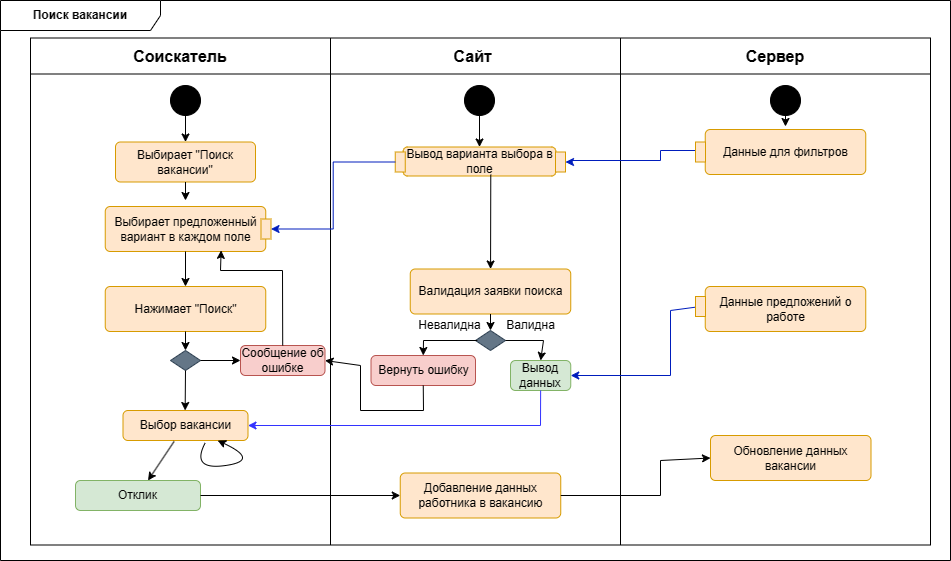

The diagram above was exported from draw.io. Its source (the exported page's mxGraphModel, read from the mxfile embedded in the PNG):
<mxGraphModel dx="1155" dy="661" grid="1" gridSize="10" guides="1" tooltips="1" connect="1" arrows="0" fold="1" page="1" pageScale="1" pageWidth="1169" pageHeight="827" math="0" shadow="0">
  <root>
    <mxCell id="0" />
    <mxCell id="1" parent="0" />
    <mxCell id="d_0-ybomqegLIX4zGUmX-1" value="&lt;b&gt;Поиск вакансии&lt;br&gt;&lt;/b&gt;" style="shape=umlFrame;whiteSpace=wrap;html=1;pointerEvents=0;recursiveResize=0;container=1;collapsible=0;width=160;movable=1;resizable=1;rotatable=1;deletable=1;editable=1;locked=0;connectable=1;" parent="1" vertex="1">
      <mxGeometry x="80" y="90" width="950" height="560" as="geometry" />
    </mxCell>
    <mxCell id="d_0-ybomqegLIX4zGUmX-2" value="" style="shape=table;startSize=0;container=1;collapsible=0;childLayout=tableLayout;fontSize=16;" parent="d_0-ybomqegLIX4zGUmX-1" vertex="1">
      <mxGeometry x="30" y="37.5" width="900" height="507" as="geometry" />
    </mxCell>
    <mxCell id="d_0-ybomqegLIX4zGUmX-3" value="" style="shape=tableRow;horizontal=0;startSize=0;swimlaneHead=0;swimlaneBody=0;strokeColor=inherit;top=0;left=0;bottom=0;right=0;collapsible=0;dropTarget=0;fillColor=none;points=[[0,0.5],[1,0.5]];portConstraint=eastwest;fontSize=16;" parent="d_0-ybomqegLIX4zGUmX-2" vertex="1">
      <mxGeometry width="900" height="36" as="geometry" />
    </mxCell>
    <mxCell id="d_0-ybomqegLIX4zGUmX-4" value="&lt;b&gt;Соискатель&lt;/b&gt;" style="shape=partialRectangle;html=1;whiteSpace=wrap;connectable=0;strokeColor=inherit;overflow=hidden;fillColor=none;top=0;left=0;bottom=0;right=0;pointerEvents=1;fontSize=16;" parent="d_0-ybomqegLIX4zGUmX-3" vertex="1">
      <mxGeometry width="300" height="36" as="geometry">
        <mxRectangle width="300" height="36" as="alternateBounds" />
      </mxGeometry>
    </mxCell>
    <mxCell id="d_0-ybomqegLIX4zGUmX-5" value="&lt;b&gt;Сайт&amp;nbsp;&lt;/b&gt;" style="shape=partialRectangle;html=1;whiteSpace=wrap;connectable=0;strokeColor=inherit;overflow=hidden;fillColor=none;top=0;left=0;bottom=0;right=0;pointerEvents=1;fontSize=16;" parent="d_0-ybomqegLIX4zGUmX-3" vertex="1">
      <mxGeometry x="300" width="290" height="36" as="geometry">
        <mxRectangle width="290" height="36" as="alternateBounds" />
      </mxGeometry>
    </mxCell>
    <mxCell id="d_0-ybomqegLIX4zGUmX-6" value="&lt;b&gt;Сервер&lt;br&gt;&lt;/b&gt;" style="shape=partialRectangle;html=1;whiteSpace=wrap;connectable=0;strokeColor=inherit;overflow=hidden;fillColor=none;top=0;left=0;bottom=0;right=0;pointerEvents=1;fontSize=16;" parent="d_0-ybomqegLIX4zGUmX-3" vertex="1">
      <mxGeometry x="590" width="310" height="36" as="geometry">
        <mxRectangle width="310" height="36" as="alternateBounds" />
      </mxGeometry>
    </mxCell>
    <mxCell id="d_0-ybomqegLIX4zGUmX-7" value="" style="shape=tableRow;horizontal=0;startSize=0;swimlaneHead=0;swimlaneBody=0;strokeColor=inherit;top=0;left=0;bottom=0;right=0;collapsible=0;dropTarget=0;fillColor=none;points=[[0,0.5],[1,0.5]];portConstraint=eastwest;fontSize=16;" parent="d_0-ybomqegLIX4zGUmX-2" vertex="1">
      <mxGeometry y="36" width="900" height="471" as="geometry" />
    </mxCell>
    <mxCell id="d_0-ybomqegLIX4zGUmX-8" value="" style="shape=partialRectangle;html=1;whiteSpace=wrap;connectable=0;strokeColor=inherit;overflow=hidden;fillColor=none;top=0;left=0;bottom=0;right=0;pointerEvents=1;fontSize=16;" parent="d_0-ybomqegLIX4zGUmX-7" vertex="1">
      <mxGeometry width="300" height="471" as="geometry">
        <mxRectangle width="300" height="471" as="alternateBounds" />
      </mxGeometry>
    </mxCell>
    <mxCell id="d_0-ybomqegLIX4zGUmX-9" value="" style="shape=partialRectangle;html=1;whiteSpace=wrap;connectable=0;strokeColor=inherit;overflow=hidden;fillColor=none;top=0;left=0;bottom=0;right=0;pointerEvents=1;fontSize=16;" parent="d_0-ybomqegLIX4zGUmX-7" vertex="1">
      <mxGeometry x="300" width="290" height="471" as="geometry">
        <mxRectangle width="290" height="471" as="alternateBounds" />
      </mxGeometry>
    </mxCell>
    <mxCell id="d_0-ybomqegLIX4zGUmX-10" value="" style="shape=partialRectangle;html=1;whiteSpace=wrap;connectable=0;strokeColor=inherit;overflow=hidden;fillColor=none;top=0;left=0;bottom=0;right=0;pointerEvents=1;fontSize=16;" parent="d_0-ybomqegLIX4zGUmX-7" vertex="1">
      <mxGeometry x="590" width="310" height="471" as="geometry">
        <mxRectangle width="310" height="471" as="alternateBounds" />
      </mxGeometry>
    </mxCell>
    <mxCell id="d_0-ybomqegLIX4zGUmX-12" value="" style="ellipse;fillColor=strokeColor;html=1;" parent="d_0-ybomqegLIX4zGUmX-1" vertex="1">
      <mxGeometry x="170" y="85" width="30" height="30" as="geometry" />
    </mxCell>
    <mxCell id="5_E8nyB5CHULtm5SXHMz-15" style="edgeStyle=orthogonalEdgeStyle;rounded=0;orthogonalLoop=1;jettySize=auto;html=1;fillColor=#0050ef;strokeColor=#001DBC;exitX=0.25;exitY=0;exitDx=0;exitDy=0;entryX=0.5;entryY=1;entryDx=0;entryDy=0;" parent="d_0-ybomqegLIX4zGUmX-1" source="_UEhfjDRlu_lLRccaWcO-8" target="d_0-ybomqegLIX4zGUmX-66" edge="1">
      <mxGeometry relative="1" as="geometry">
        <Array as="points">
          <mxPoint x="695" y="150" />
          <mxPoint x="660" y="150" />
          <mxPoint x="660" y="160" />
          <mxPoint x="570" y="160" />
          <mxPoint x="570" y="161" />
        </Array>
        <mxPoint x="570" y="170" as="targetPoint" />
      </mxGeometry>
    </mxCell>
    <mxCell id="d_0-ybomqegLIX4zGUmX-18" value="Вывод варианта выбора в поле" style="rounded=1;whiteSpace=wrap;html=1;fillColor=#ffe6cc;strokeColor=#d79b00;" parent="d_0-ybomqegLIX4zGUmX-1" vertex="1">
      <mxGeometry x="402.75" y="146.5" width="152.5" height="29" as="geometry" />
    </mxCell>
    <mxCell id="d_0-ybomqegLIX4zGUmX-66" value="" style="rounded=0;whiteSpace=wrap;html=1;fillColor=#ffe6cc;strokeColor=#d79b00;rotation=-90;" parent="d_0-ybomqegLIX4zGUmX-1" vertex="1">
      <mxGeometry x="550" y="156.5" width="20" height="10" as="geometry" />
    </mxCell>
    <mxCell id="d_0-ybomqegLIX4zGUmX-70" value="Выбирает &quot;Поиск вакансии&quot;" style="html=1;align=center;verticalAlign=middle;rounded=1;absoluteArcSize=1;arcSize=10;dashed=0;whiteSpace=wrap;fillColor=#ffe6cc;strokeColor=#d79b00;" parent="d_0-ybomqegLIX4zGUmX-1" vertex="1">
      <mxGeometry x="115" y="141.5" width="140" height="40" as="geometry" />
    </mxCell>
    <mxCell id="ib98aIDuYdYDlpaKpi3l-11" value="" style="endArrow=classic;html=1;rounded=0;exitX=0.5;exitY=1;exitDx=0;exitDy=0;" parent="d_0-ybomqegLIX4zGUmX-1" source="d_0-ybomqegLIX4zGUmX-70" edge="1">
      <mxGeometry width="50" height="50" relative="1" as="geometry">
        <mxPoint x="130" y="310" as="sourcePoint" />
        <mxPoint x="185" y="200" as="targetPoint" />
      </mxGeometry>
    </mxCell>
    <mxCell id="ib98aIDuYdYDlpaKpi3l-12" value="" style="endArrow=classic;html=1;rounded=0;exitX=0.5;exitY=1;exitDx=0;exitDy=0;entryX=0.5;entryY=0;entryDx=0;entryDy=0;" parent="d_0-ybomqegLIX4zGUmX-1" source="d_0-ybomqegLIX4zGUmX-12" target="d_0-ybomqegLIX4zGUmX-70" edge="1">
      <mxGeometry width="50" height="50" relative="1" as="geometry">
        <mxPoint x="130" y="310" as="sourcePoint" />
        <mxPoint x="180" y="260" as="targetPoint" />
      </mxGeometry>
    </mxCell>
    <mxCell id="ib98aIDuYdYDlpaKpi3l-24" value="" style="ellipse;fillColor=strokeColor;html=1;" parent="d_0-ybomqegLIX4zGUmX-1" vertex="1">
      <mxGeometry x="770" y="85" width="30" height="30" as="geometry" />
    </mxCell>
    <mxCell id="ib98aIDuYdYDlpaKpi3l-31" value="" style="endArrow=classic;html=1;rounded=0;exitX=0.5;exitY=1;exitDx=0;exitDy=0;entryX=0;entryY=0;entryDx=80;entryDy=0;entryPerimeter=0;" parent="d_0-ybomqegLIX4zGUmX-1" source="ib98aIDuYdYDlpaKpi3l-24" edge="1">
      <mxGeometry width="50" height="50" relative="1" as="geometry">
        <mxPoint x="700" y="210" as="sourcePoint" />
        <mxPoint x="785" y="125.99999999999989" as="targetPoint" />
      </mxGeometry>
    </mxCell>
    <mxCell id="_UEhfjDRlu_lLRccaWcO-5" value="Выбирает предложенный вариант в каждом поле" style="html=1;align=center;verticalAlign=middle;rounded=1;absoluteArcSize=1;arcSize=10;dashed=0;whiteSpace=wrap;fillColor=#ffe6cc;strokeColor=#d79b00;" parent="d_0-ybomqegLIX4zGUmX-1" vertex="1">
      <mxGeometry x="104.75" y="206" width="160.5" height="45" as="geometry" />
    </mxCell>
    <mxCell id="_UEhfjDRlu_lLRccaWcO-7" value="Данные для фильтров" style="html=1;align=center;verticalAlign=middle;rounded=1;absoluteArcSize=1;arcSize=10;dashed=0;whiteSpace=wrap;fillColor=#ffe6cc;strokeColor=#d79b00;" parent="d_0-ybomqegLIX4zGUmX-1" vertex="1">
      <mxGeometry x="704.75" y="129" width="160.5" height="45" as="geometry" />
    </mxCell>
    <mxCell id="_UEhfjDRlu_lLRccaWcO-8" value="" style="rounded=0;whiteSpace=wrap;html=1;fillColor=#ffe6cc;strokeColor=#d79b00;rotation=-90;" parent="d_0-ybomqegLIX4zGUmX-1" vertex="1">
      <mxGeometry x="690" y="146.5" width="20" height="10" as="geometry" />
    </mxCell>
    <mxCell id="_UEhfjDRlu_lLRccaWcO-26" value="Валидация заявки поиска" style="html=1;align=center;verticalAlign=middle;rounded=1;absoluteArcSize=1;arcSize=10;dashed=0;whiteSpace=wrap;fillColor=#ffe6cc;strokeColor=#d79b00;" parent="d_0-ybomqegLIX4zGUmX-1" vertex="1">
      <mxGeometry x="409.75" y="268.5" width="160.5" height="45" as="geometry" />
    </mxCell>
    <mxCell id="_UEhfjDRlu_lLRccaWcO-38" value="Сообщение об ошибке" style="html=1;align=center;verticalAlign=middle;rounded=1;absoluteArcSize=1;arcSize=10;dashed=0;whiteSpace=wrap;fillColor=#f8cecc;strokeColor=#b85450;" parent="d_0-ybomqegLIX4zGUmX-1" vertex="1">
      <mxGeometry x="240" y="345" width="84.5" height="30" as="geometry" />
    </mxCell>
    <mxCell id="_UEhfjDRlu_lLRccaWcO-40" value="" style="rhombus;whiteSpace=wrap;html=1;fillColor=#647687;fontColor=#ffffff;strokeColor=#314354;" parent="d_0-ybomqegLIX4zGUmX-1" vertex="1">
      <mxGeometry x="475" y="330" width="30" height="20" as="geometry" />
    </mxCell>
    <mxCell id="_UEhfjDRlu_lLRccaWcO-41" value="" style="endArrow=classic;html=1;rounded=0;exitX=0.5;exitY=1;exitDx=0;exitDy=0;" parent="d_0-ybomqegLIX4zGUmX-1" source="_UEhfjDRlu_lLRccaWcO-26" target="_UEhfjDRlu_lLRccaWcO-40" edge="1">
      <mxGeometry width="50" height="50" relative="1" as="geometry">
        <mxPoint x="490" y="320" as="sourcePoint" />
        <mxPoint x="472.3641040462427" y="381.1560693641618" as="targetPoint" />
        <Array as="points" />
      </mxGeometry>
    </mxCell>
    <mxCell id="_UEhfjDRlu_lLRccaWcO-48" value="" style="endArrow=classic;html=1;rounded=0;exitX=1;exitY=0.5;exitDx=0;exitDy=0;entryX=0.5;entryY=0;entryDx=0;entryDy=0;" parent="d_0-ybomqegLIX4zGUmX-1" source="_UEhfjDRlu_lLRccaWcO-40" target="_UEhfjDRlu_lLRccaWcO-52" edge="1">
      <mxGeometry width="50" height="50" relative="1" as="geometry">
        <mxPoint x="530" y="341" as="sourcePoint" />
        <mxPoint x="577.75" y="360" as="targetPoint" />
        <Array as="points">
          <mxPoint x="543" y="340" />
        </Array>
      </mxGeometry>
    </mxCell>
    <mxCell id="_UEhfjDRlu_lLRccaWcO-50" value="Валидна" style="text;html=1;strokeColor=none;fillColor=none;align=center;verticalAlign=middle;whiteSpace=wrap;rounded=0;" parent="d_0-ybomqegLIX4zGUmX-1" vertex="1">
      <mxGeometry x="475" y="310" width="110.5" height="30" as="geometry" />
    </mxCell>
    <mxCell id="_UEhfjDRlu_lLRccaWcO-51" value="Невалидна" style="text;html=1;strokeColor=none;fillColor=none;align=center;verticalAlign=middle;whiteSpace=wrap;rounded=0;" parent="d_0-ybomqegLIX4zGUmX-1" vertex="1">
      <mxGeometry x="394" y="310" width="110.5" height="30" as="geometry" />
    </mxCell>
    <mxCell id="_UEhfjDRlu_lLRccaWcO-52" value="Вывод данных" style="html=1;align=center;verticalAlign=middle;rounded=1;absoluteArcSize=1;arcSize=10;dashed=0;whiteSpace=wrap;fillColor=#d5e8d4;strokeColor=#82b366;" parent="d_0-ybomqegLIX4zGUmX-1" vertex="1">
      <mxGeometry x="510" y="360" width="60.25" height="30" as="geometry" />
    </mxCell>
    <mxCell id="_UEhfjDRlu_lLRccaWcO-53" value="Вернуть ошибку" style="html=1;align=center;verticalAlign=middle;rounded=1;absoluteArcSize=1;arcSize=10;dashed=0;whiteSpace=wrap;fillColor=#f8cecc;strokeColor=#b85450;" parent="d_0-ybomqegLIX4zGUmX-1" vertex="1">
      <mxGeometry x="370.5" y="355" width="104.5" height="30" as="geometry" />
    </mxCell>
    <mxCell id="_UEhfjDRlu_lLRccaWcO-54" value="" style="endArrow=classic;html=1;rounded=0;exitX=0.75;exitY=1;exitDx=0;exitDy=0;entryX=0.5;entryY=0;entryDx=0;entryDy=0;" parent="d_0-ybomqegLIX4zGUmX-1" source="_UEhfjDRlu_lLRccaWcO-51" target="_UEhfjDRlu_lLRccaWcO-53" edge="1">
      <mxGeometry width="50" height="50" relative="1" as="geometry">
        <mxPoint x="165" y="301" as="sourcePoint" />
        <mxPoint x="120" y="320" as="targetPoint" />
        <Array as="points">
          <mxPoint x="423" y="340" />
        </Array>
      </mxGeometry>
    </mxCell>
    <mxCell id="_UEhfjDRlu_lLRccaWcO-55" value="" style="endArrow=classic;html=1;rounded=0;exitX=0.5;exitY=1;exitDx=0;exitDy=0;entryX=1;entryY=0.5;entryDx=0;entryDy=0;" parent="d_0-ybomqegLIX4zGUmX-1" source="_UEhfjDRlu_lLRccaWcO-53" edge="1" target="_UEhfjDRlu_lLRccaWcO-38">
      <mxGeometry width="50" height="50" relative="1" as="geometry">
        <mxPoint x="349.5" y="420" as="sourcePoint" />
        <mxPoint x="310" y="450" as="targetPoint" />
        <Array as="points">
          <mxPoint x="423" y="410" />
          <mxPoint x="360" y="410" />
          <mxPoint x="360" y="365" />
        </Array>
      </mxGeometry>
    </mxCell>
    <mxCell id="_UEhfjDRlu_lLRccaWcO-57" style="edgeStyle=orthogonalEdgeStyle;rounded=0;orthogonalLoop=1;jettySize=auto;html=1;fillColor=#0050ef;strokeColor=#001DBC;entryX=1;entryY=0.5;entryDx=0;entryDy=0;" parent="d_0-ybomqegLIX4zGUmX-1" source="_UEhfjDRlu_lLRccaWcO-60" target="_UEhfjDRlu_lLRccaWcO-52" edge="1">
      <mxGeometry relative="1" as="geometry">
        <Array as="points">
          <mxPoint x="670" y="310" />
          <mxPoint x="670" y="375" />
        </Array>
        <mxPoint x="570" y="370" as="targetPoint" />
        <mxPoint x="582.8499999999997" y="290.91999999999996" as="sourcePoint" />
      </mxGeometry>
    </mxCell>
    <mxCell id="_UEhfjDRlu_lLRccaWcO-59" value="Данные предложений о работе" style="html=1;align=center;verticalAlign=middle;rounded=1;absoluteArcSize=1;arcSize=10;dashed=0;whiteSpace=wrap;fillColor=#ffe6cc;strokeColor=#d79b00;" parent="d_0-ybomqegLIX4zGUmX-1" vertex="1">
      <mxGeometry x="704.75" y="286" width="160.5" height="45" as="geometry" />
    </mxCell>
    <mxCell id="_UEhfjDRlu_lLRccaWcO-60" value="" style="rounded=0;whiteSpace=wrap;html=1;fillColor=#ffe6cc;strokeColor=#d79b00;rotation=-90;" parent="d_0-ybomqegLIX4zGUmX-1" vertex="1">
      <mxGeometry x="690" y="301" width="20" height="10" as="geometry" />
    </mxCell>
    <mxCell id="_UEhfjDRlu_lLRccaWcO-65" value="" style="ellipse;fillColor=strokeColor;html=1;" parent="d_0-ybomqegLIX4zGUmX-1" vertex="1">
      <mxGeometry x="464" y="85" width="30" height="30" as="geometry" />
    </mxCell>
    <mxCell id="_UEhfjDRlu_lLRccaWcO-66" value="" style="endArrow=classic;html=1;rounded=0;exitX=0.5;exitY=1;exitDx=0;exitDy=0;" parent="d_0-ybomqegLIX4zGUmX-1" source="_UEhfjDRlu_lLRccaWcO-65" target="d_0-ybomqegLIX4zGUmX-18" edge="1">
      <mxGeometry width="50" height="50" relative="1" as="geometry">
        <mxPoint x="180" y="125" as="sourcePoint" />
        <mxPoint x="180" y="149" as="targetPoint" />
      </mxGeometry>
    </mxCell>
    <mxCell id="k-nFX-xnAMlXdd6xx_5u-1" value="" style="rounded=0;whiteSpace=wrap;html=1;fillColor=#ffe6cc;strokeColor=#d79b00;rotation=-90;" vertex="1" parent="d_0-ybomqegLIX4zGUmX-1">
      <mxGeometry x="389.75" y="156.5" width="20" height="10" as="geometry" />
    </mxCell>
    <mxCell id="k-nFX-xnAMlXdd6xx_5u-3" style="edgeStyle=orthogonalEdgeStyle;rounded=0;orthogonalLoop=1;jettySize=auto;html=1;fillColor=#0050ef;strokeColor=#001DBC;exitX=0.5;exitY=0;exitDx=0;exitDy=0;entryX=0.5;entryY=1;entryDx=0;entryDy=0;" edge="1" parent="d_0-ybomqegLIX4zGUmX-1" source="k-nFX-xnAMlXdd6xx_5u-1" target="k-nFX-xnAMlXdd6xx_5u-4">
      <mxGeometry relative="1" as="geometry">
        <Array as="points" />
        <mxPoint x="263.97" y="168.52999999999997" as="targetPoint" />
        <mxPoint x="396" y="159" as="sourcePoint" />
      </mxGeometry>
    </mxCell>
    <mxCell id="k-nFX-xnAMlXdd6xx_5u-4" value="" style="rounded=0;whiteSpace=wrap;html=1;fillColor=#ffe6cc;strokeColor=#d79b00;rotation=-90;" vertex="1" parent="d_0-ybomqegLIX4zGUmX-1">
      <mxGeometry x="255.5" y="223.5" width="20" height="10" as="geometry" />
    </mxCell>
    <mxCell id="k-nFX-xnAMlXdd6xx_5u-5" value="Нажимает &quot;Поиск&quot;" style="html=1;align=center;verticalAlign=middle;rounded=1;absoluteArcSize=1;arcSize=10;dashed=0;whiteSpace=wrap;fillColor=#ffe6cc;strokeColor=#d79b00;" vertex="1" parent="d_0-ybomqegLIX4zGUmX-1">
      <mxGeometry x="104.75" y="286" width="160.5" height="45" as="geometry" />
    </mxCell>
    <mxCell id="k-nFX-xnAMlXdd6xx_5u-6" value="" style="endArrow=classic;html=1;rounded=0;exitX=0.5;exitY=1;exitDx=0;exitDy=0;" edge="1" parent="d_0-ybomqegLIX4zGUmX-1" source="_UEhfjDRlu_lLRccaWcO-5" target="k-nFX-xnAMlXdd6xx_5u-5">
      <mxGeometry width="50" height="50" relative="1" as="geometry">
        <mxPoint x="195" y="192" as="sourcePoint" />
        <mxPoint x="195" y="210" as="targetPoint" />
      </mxGeometry>
    </mxCell>
    <mxCell id="k-nFX-xnAMlXdd6xx_5u-7" value="" style="endArrow=classic;html=1;rounded=0;exitX=0.574;exitY=0.953;exitDx=0;exitDy=0;exitPerimeter=0;" edge="1" parent="d_0-ybomqegLIX4zGUmX-1" source="d_0-ybomqegLIX4zGUmX-18" target="_UEhfjDRlu_lLRccaWcO-26">
      <mxGeometry width="50" height="50" relative="1" as="geometry">
        <mxPoint x="205" y="202" as="sourcePoint" />
        <mxPoint x="205" y="220" as="targetPoint" />
      </mxGeometry>
    </mxCell>
    <mxCell id="k-nFX-xnAMlXdd6xx_5u-8" value="" style="rhombus;whiteSpace=wrap;html=1;fillColor=#647687;fontColor=#ffffff;strokeColor=#314354;" vertex="1" parent="d_0-ybomqegLIX4zGUmX-1">
      <mxGeometry x="170" y="350" width="30" height="20" as="geometry" />
    </mxCell>
    <mxCell id="k-nFX-xnAMlXdd6xx_5u-9" value="" style="endArrow=classic;html=1;rounded=0;exitX=0.5;exitY=1;exitDx=0;exitDy=0;entryX=0.5;entryY=0;entryDx=0;entryDy=0;" edge="1" parent="d_0-ybomqegLIX4zGUmX-1" source="k-nFX-xnAMlXdd6xx_5u-5" target="k-nFX-xnAMlXdd6xx_5u-8">
      <mxGeometry width="50" height="50" relative="1" as="geometry">
        <mxPoint x="195" y="261" as="sourcePoint" />
        <mxPoint x="195" y="296" as="targetPoint" />
      </mxGeometry>
    </mxCell>
    <mxCell id="k-nFX-xnAMlXdd6xx_5u-10" value="" style="endArrow=classic;html=1;rounded=0;entryX=0;entryY=0.5;entryDx=0;entryDy=0;" edge="1" parent="d_0-ybomqegLIX4zGUmX-1" target="_UEhfjDRlu_lLRccaWcO-38">
      <mxGeometry width="50" height="50" relative="1" as="geometry">
        <mxPoint x="200" y="360" as="sourcePoint" />
        <mxPoint x="205" y="306" as="targetPoint" />
      </mxGeometry>
    </mxCell>
    <mxCell id="k-nFX-xnAMlXdd6xx_5u-11" value="" style="endArrow=classic;html=1;rounded=0;entryX=0.722;entryY=0.975;entryDx=0;entryDy=0;entryPerimeter=0;" edge="1" parent="d_0-ybomqegLIX4zGUmX-1" source="_UEhfjDRlu_lLRccaWcO-38" target="_UEhfjDRlu_lLRccaWcO-5">
      <mxGeometry width="50" height="50" relative="1" as="geometry">
        <mxPoint x="300" y="310" as="sourcePoint" />
        <mxPoint x="300" y="345" as="targetPoint" />
        <Array as="points">
          <mxPoint x="282" y="270" />
          <mxPoint x="220" y="270" />
        </Array>
      </mxGeometry>
    </mxCell>
    <mxCell id="k-nFX-xnAMlXdd6xx_5u-13" value="Выбор вакансии" style="html=1;align=center;verticalAlign=middle;rounded=1;absoluteArcSize=1;arcSize=10;dashed=0;whiteSpace=wrap;fillColor=#ffe6cc;strokeColor=#d79b00;" vertex="1" parent="d_0-ybomqegLIX4zGUmX-1">
      <mxGeometry x="122.5" y="410" width="125" height="30" as="geometry" />
    </mxCell>
    <mxCell id="k-nFX-xnAMlXdd6xx_5u-12" value="" style="endArrow=classic;html=1;rounded=0;exitX=0.5;exitY=1;exitDx=0;exitDy=0;entryX=1;entryY=0.5;entryDx=0;entryDy=0;strokeColor=#3333FF;" edge="1" parent="d_0-ybomqegLIX4zGUmX-1" source="_UEhfjDRlu_lLRccaWcO-52" target="k-nFX-xnAMlXdd6xx_5u-13">
      <mxGeometry width="50" height="50" relative="1" as="geometry">
        <mxPoint x="225" y="291" as="sourcePoint" />
        <mxPoint x="225" y="326" as="targetPoint" />
        <Array as="points">
          <mxPoint x="540" y="425" />
        </Array>
      </mxGeometry>
    </mxCell>
    <mxCell id="k-nFX-xnAMlXdd6xx_5u-14" value="" style="endArrow=classic;html=1;rounded=0;exitX=0.5;exitY=1;exitDx=0;exitDy=0;" edge="1" parent="d_0-ybomqegLIX4zGUmX-1" source="k-nFX-xnAMlXdd6xx_5u-8">
      <mxGeometry width="50" height="50" relative="1" as="geometry">
        <mxPoint x="184.66000000000003" y="375" as="sourcePoint" />
        <mxPoint x="184.66000000000003" y="410" as="targetPoint" />
      </mxGeometry>
    </mxCell>
    <mxCell id="k-nFX-xnAMlXdd6xx_5u-16" value="" style="curved=1;endArrow=classic;html=1;rounded=0;exitX=0.658;exitY=1.077;exitDx=0;exitDy=0;exitPerimeter=0;" edge="1" parent="d_0-ybomqegLIX4zGUmX-1" source="k-nFX-xnAMlXdd6xx_5u-13" target="k-nFX-xnAMlXdd6xx_5u-13">
      <mxGeometry width="50" height="50" relative="1" as="geometry">
        <mxPoint x="215.25" y="510" as="sourcePoint" />
        <mxPoint x="265.25" y="460" as="targetPoint" />
        <Array as="points">
          <mxPoint x="190" y="470" />
          <mxPoint x="260" y="460" />
        </Array>
      </mxGeometry>
    </mxCell>
    <mxCell id="k-nFX-xnAMlXdd6xx_5u-17" value="Отклик" style="html=1;align=center;verticalAlign=middle;rounded=1;absoluteArcSize=1;arcSize=10;dashed=0;whiteSpace=wrap;fillColor=#d5e8d4;strokeColor=#82b366;" vertex="1" parent="d_0-ybomqegLIX4zGUmX-1">
      <mxGeometry x="75" y="480" width="125" height="30" as="geometry" />
    </mxCell>
    <mxCell id="k-nFX-xnAMlXdd6xx_5u-18" value="" style="endArrow=classic;html=1;rounded=0;exitX=0.409;exitY=1.031;exitDx=0;exitDy=0;exitPerimeter=0;" edge="1" parent="d_0-ybomqegLIX4zGUmX-1" source="k-nFX-xnAMlXdd6xx_5u-13" target="k-nFX-xnAMlXdd6xx_5u-17">
      <mxGeometry width="50" height="50" relative="1" as="geometry">
        <mxPoint x="195" y="380" as="sourcePoint" />
        <mxPoint x="194.66000000000003" y="420" as="targetPoint" />
      </mxGeometry>
    </mxCell>
    <mxCell id="k-nFX-xnAMlXdd6xx_5u-19" value="Добавление данных работника в вакансию" style="html=1;align=center;verticalAlign=middle;rounded=1;absoluteArcSize=1;arcSize=10;dashed=0;whiteSpace=wrap;fillColor=#ffe6cc;strokeColor=#d79b00;" vertex="1" parent="d_0-ybomqegLIX4zGUmX-1">
      <mxGeometry x="399.75" y="472.5" width="160.5" height="45" as="geometry" />
    </mxCell>
    <mxCell id="k-nFX-xnAMlXdd6xx_5u-21" value="" style="endArrow=classic;html=1;rounded=0;exitX=1;exitY=0.5;exitDx=0;exitDy=0;entryX=0;entryY=0.5;entryDx=0;entryDy=0;" edge="1" parent="d_0-ybomqegLIX4zGUmX-1" source="k-nFX-xnAMlXdd6xx_5u-17" target="k-nFX-xnAMlXdd6xx_5u-19">
      <mxGeometry width="50" height="50" relative="1" as="geometry">
        <mxPoint x="184" y="451" as="sourcePoint" />
        <mxPoint x="158" y="490" as="targetPoint" />
      </mxGeometry>
    </mxCell>
    <mxCell id="k-nFX-xnAMlXdd6xx_5u-22" value="" style="endArrow=classic;html=1;rounded=0;exitX=1;exitY=0.5;exitDx=0;exitDy=0;entryX=0;entryY=0.5;entryDx=0;entryDy=0;" edge="1" parent="d_0-ybomqegLIX4zGUmX-1" source="k-nFX-xnAMlXdd6xx_5u-19" target="k-nFX-xnAMlXdd6xx_5u-23">
      <mxGeometry width="50" height="50" relative="1" as="geometry">
        <mxPoint x="194" y="461" as="sourcePoint" />
        <mxPoint x="168" y="500" as="targetPoint" />
        <Array as="points">
          <mxPoint x="660" y="495" />
          <mxPoint x="660" y="460" />
        </Array>
      </mxGeometry>
    </mxCell>
    <mxCell id="k-nFX-xnAMlXdd6xx_5u-23" value="Обновление данных вакансии" style="html=1;align=center;verticalAlign=middle;rounded=1;absoluteArcSize=1;arcSize=10;dashed=0;whiteSpace=wrap;fillColor=#ffe6cc;strokeColor=#d79b00;" vertex="1" parent="d_0-ybomqegLIX4zGUmX-1">
      <mxGeometry x="710" y="435" width="160.5" height="45" as="geometry" />
    </mxCell>
  </root>
</mxGraphModel>